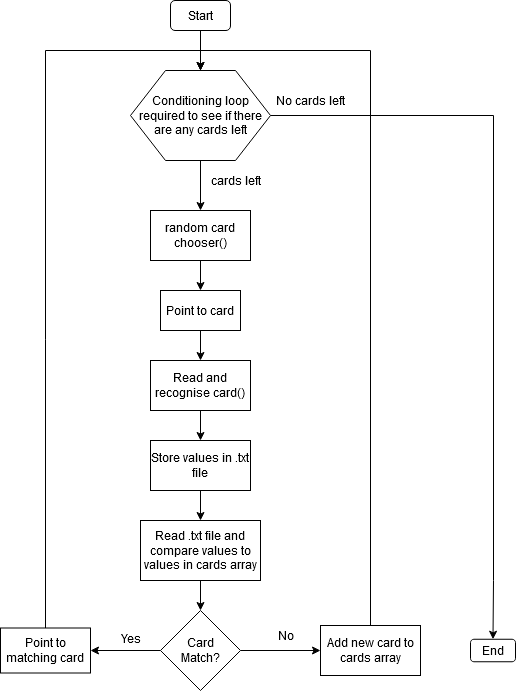

The diagram above was exported from draw.io. Its source (the exported page's mxGraphModel, read from the mxfile embedded in the PNG):
<mxGraphModel dx="1422" dy="769" grid="1" gridSize="10" guides="1" tooltips="1" connect="1" arrows="1" fold="1" page="1" pageScale="1" pageWidth="827" pageHeight="1169" math="0" shadow="0">
  <root>
    <mxCell id="WIyWlLk6GJQsqaUBKTNV-0" />
    <mxCell id="WIyWlLk6GJQsqaUBKTNV-1" parent="WIyWlLk6GJQsqaUBKTNV-0" />
    <mxCell id="-bc276cVDC13tgnZq1gc-23" style="edgeStyle=orthogonalEdgeStyle;rounded=0;orthogonalLoop=1;jettySize=auto;html=1;" edge="1" parent="WIyWlLk6GJQsqaUBKTNV-1" source="-bc276cVDC13tgnZq1gc-0" target="-bc276cVDC13tgnZq1gc-22">
      <mxGeometry relative="1" as="geometry" />
    </mxCell>
    <mxCell id="-bc276cVDC13tgnZq1gc-0" value="Start" style="rounded=1;whiteSpace=wrap;html=1;" vertex="1" parent="WIyWlLk6GJQsqaUBKTNV-1">
      <mxGeometry x="360" y="50" width="60" height="30" as="geometry" />
    </mxCell>
    <mxCell id="-bc276cVDC13tgnZq1gc-4" style="edgeStyle=orthogonalEdgeStyle;rounded=0;orthogonalLoop=1;jettySize=auto;html=1;entryX=0.5;entryY=0;entryDx=0;entryDy=0;" edge="1" parent="WIyWlLk6GJQsqaUBKTNV-1" source="-bc276cVDC13tgnZq1gc-1" target="-bc276cVDC13tgnZq1gc-3">
      <mxGeometry relative="1" as="geometry" />
    </mxCell>
    <mxCell id="-bc276cVDC13tgnZq1gc-1" value="random card chooser()" style="rounded=0;whiteSpace=wrap;html=1;" vertex="1" parent="WIyWlLk6GJQsqaUBKTNV-1">
      <mxGeometry x="340" y="260" width="100" height="50" as="geometry" />
    </mxCell>
    <mxCell id="-bc276cVDC13tgnZq1gc-6" style="edgeStyle=orthogonalEdgeStyle;rounded=0;orthogonalLoop=1;jettySize=auto;html=1;entryX=0.5;entryY=0;entryDx=0;entryDy=0;" edge="1" parent="WIyWlLk6GJQsqaUBKTNV-1" source="-bc276cVDC13tgnZq1gc-3" target="-bc276cVDC13tgnZq1gc-5">
      <mxGeometry relative="1" as="geometry" />
    </mxCell>
    <mxCell id="-bc276cVDC13tgnZq1gc-3" value="Point to card" style="rounded=0;whiteSpace=wrap;html=1;" vertex="1" parent="WIyWlLk6GJQsqaUBKTNV-1">
      <mxGeometry x="350" y="340" width="80" height="40" as="geometry" />
    </mxCell>
    <mxCell id="-bc276cVDC13tgnZq1gc-8" style="edgeStyle=orthogonalEdgeStyle;rounded=0;orthogonalLoop=1;jettySize=auto;html=1;entryX=0.5;entryY=0;entryDx=0;entryDy=0;" edge="1" parent="WIyWlLk6GJQsqaUBKTNV-1" source="-bc276cVDC13tgnZq1gc-5" target="-bc276cVDC13tgnZq1gc-7">
      <mxGeometry relative="1" as="geometry" />
    </mxCell>
    <mxCell id="-bc276cVDC13tgnZq1gc-5" value="Read and recognise card()" style="rounded=0;whiteSpace=wrap;html=1;" vertex="1" parent="WIyWlLk6GJQsqaUBKTNV-1">
      <mxGeometry x="340" y="410" width="100" height="50" as="geometry" />
    </mxCell>
    <mxCell id="-bc276cVDC13tgnZq1gc-10" style="edgeStyle=orthogonalEdgeStyle;rounded=0;orthogonalLoop=1;jettySize=auto;html=1;entryX=0.5;entryY=0;entryDx=0;entryDy=0;" edge="1" parent="WIyWlLk6GJQsqaUBKTNV-1" source="-bc276cVDC13tgnZq1gc-7" target="-bc276cVDC13tgnZq1gc-9">
      <mxGeometry relative="1" as="geometry" />
    </mxCell>
    <mxCell id="-bc276cVDC13tgnZq1gc-7" value="Store values in .txt file" style="rounded=0;whiteSpace=wrap;html=1;" vertex="1" parent="WIyWlLk6GJQsqaUBKTNV-1">
      <mxGeometry x="340" y="490" width="100" height="50" as="geometry" />
    </mxCell>
    <mxCell id="-bc276cVDC13tgnZq1gc-13" style="edgeStyle=orthogonalEdgeStyle;rounded=0;orthogonalLoop=1;jettySize=auto;html=1;entryX=0.5;entryY=0;entryDx=0;entryDy=0;" edge="1" parent="WIyWlLk6GJQsqaUBKTNV-1" source="-bc276cVDC13tgnZq1gc-9" target="-bc276cVDC13tgnZq1gc-12">
      <mxGeometry relative="1" as="geometry" />
    </mxCell>
    <mxCell id="-bc276cVDC13tgnZq1gc-9" value="Read .txt file and compare values to values in cards array" style="rounded=0;whiteSpace=wrap;html=1;" vertex="1" parent="WIyWlLk6GJQsqaUBKTNV-1">
      <mxGeometry x="330" y="570" width="120" height="60" as="geometry" />
    </mxCell>
    <mxCell id="-bc276cVDC13tgnZq1gc-15" style="edgeStyle=orthogonalEdgeStyle;rounded=0;orthogonalLoop=1;jettySize=auto;html=1;entryX=1;entryY=0.5;entryDx=0;entryDy=0;" edge="1" parent="WIyWlLk6GJQsqaUBKTNV-1" source="-bc276cVDC13tgnZq1gc-12" target="-bc276cVDC13tgnZq1gc-14">
      <mxGeometry relative="1" as="geometry" />
    </mxCell>
    <mxCell id="-bc276cVDC13tgnZq1gc-19" style="edgeStyle=orthogonalEdgeStyle;rounded=0;orthogonalLoop=1;jettySize=auto;html=1;entryX=0;entryY=0.5;entryDx=0;entryDy=0;" edge="1" parent="WIyWlLk6GJQsqaUBKTNV-1" source="-bc276cVDC13tgnZq1gc-12" target="-bc276cVDC13tgnZq1gc-18">
      <mxGeometry relative="1" as="geometry" />
    </mxCell>
    <mxCell id="-bc276cVDC13tgnZq1gc-12" value="&lt;div&gt;Card&lt;/div&gt;&lt;div&gt;Match?&lt;/div&gt;" style="rhombus;whiteSpace=wrap;html=1;" vertex="1" parent="WIyWlLk6GJQsqaUBKTNV-1">
      <mxGeometry x="350" y="660" width="80" height="80" as="geometry" />
    </mxCell>
    <mxCell id="-bc276cVDC13tgnZq1gc-16" style="edgeStyle=orthogonalEdgeStyle;rounded=0;orthogonalLoop=1;jettySize=auto;html=1;entryX=0.5;entryY=0;entryDx=0;entryDy=0;" edge="1" parent="WIyWlLk6GJQsqaUBKTNV-1" source="-bc276cVDC13tgnZq1gc-14" target="-bc276cVDC13tgnZq1gc-22">
      <mxGeometry relative="1" as="geometry">
        <Array as="points">
          <mxPoint x="235" y="100" />
          <mxPoint x="390" y="100" />
        </Array>
      </mxGeometry>
    </mxCell>
    <mxCell id="-bc276cVDC13tgnZq1gc-14" value="Point to matching card" style="rounded=0;whiteSpace=wrap;html=1;" vertex="1" parent="WIyWlLk6GJQsqaUBKTNV-1">
      <mxGeometry x="190" y="677.5" width="90" height="45" as="geometry" />
    </mxCell>
    <mxCell id="-bc276cVDC13tgnZq1gc-17" value="Yes" style="text;html=1;align=center;verticalAlign=middle;resizable=0;points=[];autosize=1;" vertex="1" parent="WIyWlLk6GJQsqaUBKTNV-1">
      <mxGeometry x="300" y="677.5" width="40" height="20" as="geometry" />
    </mxCell>
    <mxCell id="-bc276cVDC13tgnZq1gc-21" style="edgeStyle=orthogonalEdgeStyle;rounded=0;orthogonalLoop=1;jettySize=auto;html=1;entryX=0.5;entryY=0;entryDx=0;entryDy=0;" edge="1" parent="WIyWlLk6GJQsqaUBKTNV-1" source="-bc276cVDC13tgnZq1gc-18" target="-bc276cVDC13tgnZq1gc-22">
      <mxGeometry relative="1" as="geometry">
        <mxPoint x="390" y="260" as="targetPoint" />
        <Array as="points">
          <mxPoint x="560" y="100" />
          <mxPoint x="390" y="100" />
        </Array>
      </mxGeometry>
    </mxCell>
    <mxCell id="-bc276cVDC13tgnZq1gc-18" value="Add new card to cards array" style="rounded=0;whiteSpace=wrap;html=1;" vertex="1" parent="WIyWlLk6GJQsqaUBKTNV-1">
      <mxGeometry x="510" y="675" width="100" height="50" as="geometry" />
    </mxCell>
    <mxCell id="-bc276cVDC13tgnZq1gc-20" value="No" style="text;html=1;align=center;verticalAlign=middle;resizable=0;points=[];autosize=1;" vertex="1" parent="WIyWlLk6GJQsqaUBKTNV-1">
      <mxGeometry x="460" y="675" width="30" height="20" as="geometry" />
    </mxCell>
    <mxCell id="-bc276cVDC13tgnZq1gc-24" style="edgeStyle=orthogonalEdgeStyle;rounded=0;orthogonalLoop=1;jettySize=auto;html=1;" edge="1" parent="WIyWlLk6GJQsqaUBKTNV-1" source="-bc276cVDC13tgnZq1gc-22">
      <mxGeometry relative="1" as="geometry">
        <mxPoint x="390" y="260" as="targetPoint" />
      </mxGeometry>
    </mxCell>
    <mxCell id="-bc276cVDC13tgnZq1gc-26" style="edgeStyle=orthogonalEdgeStyle;rounded=0;orthogonalLoop=1;jettySize=auto;html=1;entryX=0.5;entryY=0;entryDx=0;entryDy=0;" edge="1" parent="WIyWlLk6GJQsqaUBKTNV-1" source="-bc276cVDC13tgnZq1gc-22" target="-bc276cVDC13tgnZq1gc-25">
      <mxGeometry relative="1" as="geometry">
        <Array as="points">
          <mxPoint x="683" y="165" />
          <mxPoint x="683" y="630" />
        </Array>
      </mxGeometry>
    </mxCell>
    <mxCell id="-bc276cVDC13tgnZq1gc-22" value="Conditioning loop required to see if there are any cards left" style="shape=hexagon;perimeter=hexagonPerimeter2;whiteSpace=wrap;html=1;" vertex="1" parent="WIyWlLk6GJQsqaUBKTNV-1">
      <mxGeometry x="320" y="120" width="140" height="90" as="geometry" />
    </mxCell>
    <mxCell id="-bc276cVDC13tgnZq1gc-25" value="End" style="rounded=1;whiteSpace=wrap;html=1;" vertex="1" parent="WIyWlLk6GJQsqaUBKTNV-1">
      <mxGeometry x="660" y="688.75" width="45" height="22.5" as="geometry" />
    </mxCell>
    <mxCell id="-bc276cVDC13tgnZq1gc-27" value="No cards left" style="text;html=1;align=center;verticalAlign=middle;resizable=0;points=[];autosize=1;" vertex="1" parent="WIyWlLk6GJQsqaUBKTNV-1">
      <mxGeometry x="460" y="140" width="80" height="20" as="geometry" />
    </mxCell>
    <mxCell id="-bc276cVDC13tgnZq1gc-28" value="cards left" style="text;html=1;align=center;verticalAlign=middle;resizable=0;points=[];autosize=1;" vertex="1" parent="WIyWlLk6GJQsqaUBKTNV-1">
      <mxGeometry x="390" y="220" width="70" height="20" as="geometry" />
    </mxCell>
  </root>
</mxGraphModel>